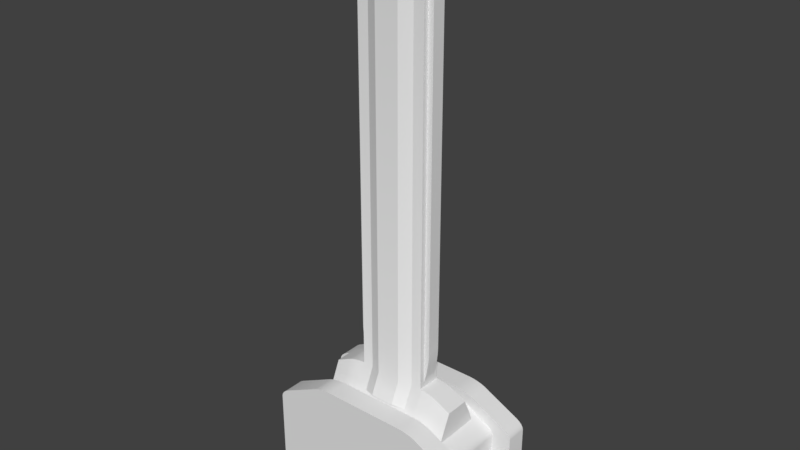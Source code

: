 # Source: CavernCrane.blend  (saved by Blender 2.77.0; exported with 4.5.12 LTS)
import bpy
from mathutils import Matrix  # noqa: F401  (used for matrix-valued properties, if any)

bpy.ops.wm.read_factory_settings(use_empty=True)
scene = bpy.context.scene
scene.name = 'Scene'

# ---- collections
col_collection_1 = bpy.data.collections.new('Collection 1'); scene.collection.children.link(col_collection_1)

# ---- materials (node trees are filled in below, after node groups)
mat_material = bpy.data.materials.new('Material')
mat_material.alpha_threshold = 0.0
mat_material.use_transparent_shadow = False
mat_material.roughness = 0.5
mat_material.line_color = (0.0, 0.0, 0.0, 1.0)

# ---- material node trees

# ---- world
world_world = bpy.data.worlds.new('World'); scene.world = world_world
world_world.color = (0.05088, 0.05088, 0.05088)
world_world.use_sun_shadow = False
world_world.sun_shadow_jitter_overblur = 0.0
world_world.cycles.sampling_method = 'MANUAL'

# ---- meshes
me_cube = bpy.data.meshes.new('Cube')
me_cube.from_pydata([(1.0, 0.6, -0.6), (1.0, -0.6, -0.6), (-1.0, -0.6, -0.6), (-1.0, 0.6, -0.6), (1.0, 1.0, -1.0), (1.0, -1.0, -1.0), (-1.0, -1.0, -1.0), (-1.0, 1.0, -1.0), (0.8137, -0.6, 0.3235), (0.6384, -0.45, 0.6002), (0.9076, -0.6, 0.4617), (0.8089, -0.6, 0.3671), (0.7941, -0.6, 0.4149), (0.7715, -0.6, 0.4595), (0.6384, 0.45, 0.6002), (0.8137, 0.6, 0.3235), (0.9076, 0.6, 0.4617), (0.7715, 0.6, 0.4595), (0.7941, 0.6, 0.4149), (0.8089, 0.6, 0.3671), (0.9293, -0.6, 0.5707), (1.0, -0.6, 0.4), (0.9077, -0.6, 0.4618), (0.9563, -0.6, 0.536), (0.9793, -0.6, 0.4914), (0.9946, -0.6, 0.4437), (1.0, -1.0, 0.4), (0.9293, -1.0, 0.5707), (0.9946, -1.0, 0.4437), (0.9793, -1.0, 0.4914), (0.9563, -1.0, 0.536), (1.0, 0.6, 0.4), (0.9293, 0.6, 0.5707), (0.9077, 0.6, 0.4618), (0.9946, 0.6, 0.4437), (0.9793, 0.6, 0.4914), (0.9563, 0.6, 0.536), (0.9293, 1.0, 0.5707), (1.0, 1.0, 0.4), (0.9563, 1.0, 0.536), (0.9793, 1.0, 0.4914), (0.9946, 1.0, 0.4437), (0.5707, 0.6, 0.9293), (0.4, 0.6, 1.0), (0.4617, 0.6, 0.9076), (0.536, 0.6, 0.9563), (0.4914, 0.6, 0.9793), (0.4437, 0.6, 0.9946), (0.4, 1.0, 1.0), (0.5707, 1.0, 0.9293), (0.4437, 1.0, 0.9946), (0.4914, 1.0, 0.9793), (0.536, 1.0, 0.9563), (0.3235, 0.45, 0.8152), (0.4942, 0.45, 0.7445), (0.4617, 0.6, 0.9076), (0.3671, 0.45, 0.8098), (0.4149, 0.45, 0.7945), (0.4595, 0.45, 0.7716), (0.4942, -0.45, 0.7445), (0.2235, -0.409, 0.9064), (0.4617, -0.6, 0.9076), (0.4595, -0.45, 0.7716), (0.4149, -0.45, 0.7945), (0.3671, -0.45, 0.8098), (0.5707, -1.0, 0.9293), (0.4, -1.0, 1.0), (0.536, -1.0, 0.9563), (0.4914, -1.0, 0.9793), (0.4437, -1.0, 0.9946), (0.4, -0.6, 1.0), (0.5707, -0.6, 0.9293), (0.4618, -0.6, 0.9077), (0.4437, -0.6, 0.9946), (0.4914, -0.6, 0.9793), (0.536, -0.6, 0.9563), (-0.5707, -0.6, 0.9293), (-0.4, -0.6, 1.0), (-0.4617, -0.6, 0.9076), (-0.536, -0.6, 0.9563), (-0.4914, -0.6, 0.9793), (-0.4437, -0.6, 0.9946), (-0.4, -1.0, 1.0), (-0.5707, -1.0, 0.9293), (-0.4437, -1.0, 0.9946), (-0.4914, -1.0, 0.9793), (-0.536, -1.0, 0.9563), (-0.5707, 1.0, 0.9293), (-0.4, 1.0, 1.0), (-0.536, 1.0, 0.9563), (-0.4914, 1.0, 0.9793), (-0.4437, 1.0, 0.9946), (-0.4, 0.6, 1.0), (-0.5707, 0.6, 0.9293), (-0.4617, 0.6, 0.9076), (-0.4437, 0.6, 0.9946), (-0.4914, 0.6, 0.9793), (-0.536, 0.6, 0.9563), (-0.2235, -0.409, 0.9064), (-0.4942, -0.45, 0.7445), (-0.4617, -0.6, 0.9076), (-0.3671, -0.45, 0.8098), (-0.4149, -0.45, 0.7945), (-0.4595, -0.45, 0.7716), (-0.4942, 0.45, 0.7445), (-0.3235, 0.45, 0.8152), (-0.4617, 0.6, 0.9076), (-0.4595, 0.45, 0.7716), (-0.4149, 0.45, 0.7945), (-0.3671, 0.45, 0.8098), (-0.8137, 0.6, 0.3235), (-0.6384, 0.45, 0.6002), (-0.9076, 0.6, 0.4617), (-0.8089, 0.6, 0.3671), (-0.7941, 0.6, 0.4149), (-0.7715, 0.6, 0.4595), (-0.6384, -0.45, 0.6002), (-0.8137, -0.6, 0.3235), (-0.9076, -0.6, 0.4617), (-0.7715, -0.6, 0.4595), (-0.7941, -0.6, 0.4149), (-0.8089, -0.6, 0.3671), (-0.9293, 0.6, 0.5707), (-1.0, 0.6, 0.4), (-0.9076, 0.6, 0.4617), (-0.9563, 0.6, 0.536), (-0.9793, 0.6, 0.4914), (-0.9946, 0.6, 0.4437), (-1.0, 1.0, 0.4), (-0.9293, 1.0, 0.5707), (-0.9946, 1.0, 0.4437), (-0.9793, 1.0, 0.4914), (-0.9563, 1.0, 0.536), (-1.0, -0.6, 0.4), (-0.9293, -0.6, 0.5707), (-0.9077, -0.6, 0.4618), (-0.9946, -0.6, 0.4437), (-0.9793, -0.6, 0.4914), (-0.9563, -0.6, 0.536), (-0.9293, -1.0, 0.5707), (-1.0, -1.0, 0.4), (-0.9563, -1.0, 0.536), (-0.9793, -1.0, 0.4914), (-0.9946, -1.0, 0.4437), (-0.8015, -0.6, -0.5), (-0.9, -0.6, -0.6), (-0.8085, -0.6, -0.5383), (-0.8297, -0.6, -0.5707), (-0.8618, -0.6, -0.5924), (-0.9, 0.6, -0.6), (-0.8015, 0.6, -0.5), (-0.8618, 0.6, -0.5924), (-0.8297, 0.6, -0.5707), (-0.8085, 0.6, -0.5383), (0.8015, 0.6, -0.5), (0.9, 0.6, -0.6), (0.8085, 0.6, -0.5383), (0.8297, 0.6, -0.5707), (0.8618, 0.6, -0.5924), (0.9, -0.6, -0.6), (0.8015, -0.6, -0.5), (0.8618, -0.6, -0.5924), (0.8297, -0.6, -0.5707), (0.8085, -0.6, -0.5383), (0.7445, 0.6, 0.4942), (0.7445, -0.6, 0.4942), (0.3235, 0.6, 0.8152), (0.3671, 0.6, 0.8098), (0.4149, 0.6, 0.7945), (0.4595, 0.6, 0.7716), (0.4942, 0.6, 0.7445), (0.4942, -0.6, 0.7445), (0.4595, -0.6, 0.7716), (0.4149, -0.6, 0.7945), (0.3671, -0.6, 0.8098), (0.3235, -0.6, 0.8152), (-0.3235, -0.6, 0.8152), (-0.3671, -0.6, 0.8098), (-0.4149, -0.6, 0.7945), (-0.4595, -0.6, 0.7716), (-0.4942, -0.6, 0.7445), (-0.4942, 0.6, 0.7445), (-0.4595, 0.6, 0.7716), (-0.4149, 0.6, 0.7945), (-0.3671, 0.6, 0.8098), (-0.3235, 0.6, 0.8152), (-0.7445, -0.6, 0.4942), (-0.7445, 0.6, 0.4942), (0.3235, 0.225, 1.315), (0.2235, -0.225, 1.315), (0.3671, -0.225, 1.31), (0.3671, 0.225, 1.31), (0.4149, -0.225, 1.295), (0.4149, 0.225, 1.295), (0.4595, -0.225, 1.272), (0.4595, 0.225, 1.272), (0.4942, -0.225, 1.245), (0.4942, 0.225, 1.245), (-0.2235, -0.225, 1.315), (-0.3235, 0.225, 1.315), (-0.3671, 0.225, 1.31), (-0.3671, -0.225, 1.31), (-0.4149, 0.225, 1.295), (-0.4149, -0.225, 1.295), (-0.4595, 0.225, 1.272), (-0.4595, -0.225, 1.272), (-0.4942, 0.225, 1.245), (-0.4942, -0.225, 1.245), (0.6384, 0.225, 1.1), (0.6384, -0.225, 1.1), (-0.6384, -0.225, 1.1), (-0.6384, 0.225, 1.1), (0.2735, 0.225, 8.865), (0.2235, -0.225, 8.815), (-0.2235, -0.225, 8.815), (-0.2735, 0.225, 8.865), (0.2235, 0.125, 9.315), (-0.2235, 0.125, 9.315), (0.2235, 0.025, 9.315), (0.3235, -0.225, 9.065), (0.2235, -0.05225, 9.303), (0.2235, -0.1219, 9.267), (0.2235, -0.1773, 9.212), (0.2235, -0.2128, 9.142), (-0.2235, -0.225, 9.065), (-0.2235, 0.025, 9.315), (-0.2235, -0.2128, 9.142), (-0.2235, -0.1773, 9.212), (-0.2235, -0.1219, 9.267), (-0.2235, -0.05225, 9.303), (-0.3235, -0.45, 0.8152), (0.3235, -0.45, 0.8152), (-0.3235, -0.225, 1.315), (0.3235, -0.225, 1.315), (-0.3235, -0.225, 8.815), (0.3235, -0.225, 8.815), (0.2735, 0.225, 9.265), (-0.2735, 0.225, 9.265), (-0.3235, -0.2128, 9.142), (-0.3235, -0.225, 9.065), (0.2235, -0.225, 9.065), (0.3235, -0.2128, 9.142), (-0.3235, -0.1773, 9.212), (0.3235, -0.1773, 9.212), (-0.3235, -0.1219, 9.267), (0.3235, -0.1219, 9.267), (-0.3235, -0.05225, 9.303), (0.3235, -0.05225, 9.303), (-0.3235, 0.025, 9.315), (0.3235, 0.025, 9.315), (-0.2235, -0.225, 1.315), (0.2235, -0.225, 1.315), (-0.2235, -0.225, 8.815), (0.2235, -0.225, 8.815), (-0.2235, -0.225, 9.065), (0.2235, -0.225, 9.065), (0.2235, -0.2128, 9.142), (-0.2235, -0.2128, 9.142), (0.2235, -0.1773, 9.212), (-0.2235, -0.1773, 9.212), (0.2235, -0.1219, 9.267), (-0.2235, -0.1219, 9.267), (0.2235, -0.05225, 9.303), (-0.2235, -0.05225, 9.303), (0.2235, 0.025, 9.315), (-0.2235, 0.025, 9.315), (-0.2235, -0.409, 0.9064), (0.2235, -0.409, 0.9064), (0.2235, 0.125, 9.315), (-0.2235, 0.125, 9.315), (-0.1117, -0.3228, 1.336), (0.1117, -0.3228, 1.336), (-0.1117, -0.325, 8.815), (0.1117, -0.325, 8.815), (-0.1117, -0.3247, 9.073), (0.1117, -0.3247, 9.073), (0.1117, -0.3079, 9.173), (-0.1117, -0.3079, 9.173), (0.1117, -0.2582, 9.271), (-0.1117, -0.2582, 9.271), (0.1117, -0.1807, 9.348), (-0.1117, -0.1807, 9.348), (0.1117, -0.08315, 9.398), (-0.1117, -0.08315, 9.398), (0.1117, 0.01716, 9.415), (-0.1117, 0.01716, 9.415), (-0.1117, -0.5002, 0.9475), (0.1117, -0.5002, 0.9475), (0.1117, 0.125, 9.415), (-0.1117, 0.125, 9.415), (0.2235, 0.225, 1.415), (-0.2235, 0.225, 1.415), (-0.2235, 0.225, 8.715), (0.2235, 0.225, 8.715), (-0.3235, 0.125, 1.415), (-0.3235, -0.125, 1.415), (-0.3235, -0.125, 8.715), (-0.3235, 0.125, 8.715), (0.3235, -0.125, 1.415), (0.3235, 0.125, 1.415), (0.3235, 0.125, 8.715), (0.3235, -0.125, 8.715), (0.3235, 0.225, 1.315), (0.3235, -0.225, 1.315), (0.3235, 0.225, 8.815), (0.3235, -0.225, 8.815), (-0.3235, -0.225, 1.315), (-0.3235, 0.225, 1.315), (-0.3235, -0.225, 8.815), (-0.3235, 0.225, 8.815), (-0.3735, -0.125, 8.35), (-0.3735, 0.125, 8.35), (-0.3235, 0.225, 1.315), (0.3235, 0.225, 1.315), (-0.3235, 0.225, 8.815), (0.3235, 0.225, 8.815), (-0.2235, 0.2589, 8.591), (-0.2235, 0.325, 8.1), (-0.2235, 0.2794, 8.505), (-0.2235, 0.2978, 8.402), (-0.2235, 0.3124, 8.293), (-0.2235, 0.3218, 8.189), (0.2235, 0.325, 8.1), (0.2235, 0.2589, 8.591), (0.2235, 0.3218, 8.189), (0.2235, 0.3124, 8.293), (0.2235, 0.2978, 8.402), (0.2235, 0.2794, 8.505), (0.3395, 0.125, 8.598), (0.3735, 0.125, 8.1), (0.35, 0.125, 8.509), (0.3595, 0.125, 8.405), (0.367, 0.125, 8.294), (0.3718, 0.125, 8.19), (0.3735, -0.125, 8.1), (0.3395, -0.125, 8.598), (0.3718, -0.125, 8.19), (0.367, -0.125, 8.294), (0.3595, -0.125, 8.405), (0.35, -0.125, 8.509), (0.3735, 0.125, 2.03), (0.3395, 0.125, 1.533), (0.3718, 0.125, 1.941), (0.367, 0.125, 1.836), (0.3595, 0.125, 1.726), (0.35, 0.125, 1.621), (0.3395, -0.125, 1.533), (0.3735, -0.125, 2.03), (0.35, -0.125, 1.621), (0.3595, -0.125, 1.726), (0.367, -0.125, 1.836), (0.3718, -0.125, 1.941), (-0.2235, 0.325, 2.03), (-0.2235, 0.2589, 1.539), (-0.2235, 0.3218, 1.941), (-0.2235, 0.3124, 1.837), (-0.2235, 0.2978, 1.729), (-0.2235, 0.2794, 1.626), (0.2235, 0.2589, 1.539), (0.2235, 0.325, 2.03), (0.2235, 0.2794, 1.626), (0.2235, 0.2978, 1.729), (0.2235, 0.3124, 1.837), (0.2235, 0.3218, 1.941), (-0.3735, -0.125, 2.03), (-0.3395, -0.125, 1.533), (-0.3718, -0.125, 1.941), (-0.367, -0.125, 1.836), (-0.3595, -0.125, 1.726), (-0.35, -0.125, 1.621), (-0.3395, 0.125, 1.533), (-0.3735, 0.125, 2.03), (-0.35, 0.125, 1.621), (-0.3595, 0.125, 1.726), (-0.367, 0.125, 1.836), (-0.3718, 0.125, 1.941), (0.3235, 0.225, 8.815), (-0.3235, 0.225, 8.815), (0.3235, 0.225, 9.315), (-0.3235, 0.225, 9.315), (0.2735, 0.725, 8.865), (-0.2735, 0.725, 8.865), (0.2735, 0.725, 9.265), (-0.2735, 0.725, 9.265), (0.2735, 0.725, 8.865), (-0.2735, 0.725, 8.865), (0.2735, 0.725, 9.265), (-0.2735, 0.725, 9.265), (0.1235, 0.725, 8.915), (0.2235, 0.725, 9.015), (0.2734, 0.725, 8.865), (0.1617, 0.725, 8.923), (0.1942, 0.725, 8.945), (0.2159, 0.725, 8.977), (0.2235, 0.225, 9.015), (0.1235, 0.225, 8.915), (0.2159, 0.225, 8.977), (0.1942, 0.225, 8.945), (0.1617, 0.225, 8.923), (-0.2235, 0.725, 9.015), (-0.1235, 0.725, 8.915), (-0.2734, 0.725, 8.865), (-0.2159, 0.725, 8.977), (-0.1942, 0.725, 8.945), (-0.1617, 0.725, 8.923), (-0.1235, 0.225, 8.915), (-0.2235, 0.225, 9.015), (-0.1617, 0.225, 8.923), (-0.1942, 0.225, 8.945), (-0.2159, 0.225, 8.977), (0.2235, 0.725, 9.115), (0.1235, 0.725, 9.215), (0.2734, 0.725, 9.265), (0.2159, 0.725, 9.153), (0.1942, 0.725, 9.186), (0.1617, 0.725, 9.208), (0.1235, 0.225, 9.215), (0.2235, 0.225, 9.115), (0.1617, 0.225, 9.208), (0.1942, 0.225, 9.186), (0.2159, 0.225, 9.153), (-0.1235, 0.725, 9.215), (-0.2235, 0.725, 9.115), (-0.2734, 0.725, 9.265), (-0.1617, 0.725, 9.208), (-0.1942, 0.725, 9.186), (-0.2159, 0.725, 9.153), (-0.2235, 0.225, 9.115), (-0.1235, 0.225, 9.215), (-0.2159, 0.225, 9.153), (-0.1942, 0.225, 9.186), (-0.1617, 0.225, 9.208), (1.0, 1.0, -1.0), (1.0, 1.0, -1.0), (1.0, -1.0, -1.0), (1.0, -1.0, -1.0), (-1.0, 1.0, -1.0), (-1.0, 1.0, -1.0), (-1.0, -1.0, -1.0), (-1.0, -1.0, -1.0), (1.0, 0.6, -0.6), (1.0, 0.6, -0.6), (1.0, -0.6, -0.6), (1.0, -0.6, -0.6), (-1.0, -0.6, -0.6), (-1.0, -0.6, -0.6), (-1.0, 0.6, -0.6), (-1.0, 0.6, -0.6), (0.8137, -0.6, 0.3235), (0.8089, -0.6, 0.3671), (0.7941, -0.6, 0.4149), (0.7715, -0.6, 0.4595), (0.7445, -0.6, 0.4942), (0.7445, 0.6, 0.4942), (0.7715, 0.6, 0.4595), (0.7941, 0.6, 0.4149), (0.8089, 0.6, 0.3671), (0.8137, 0.6, 0.3235), (0.9293, -0.6, 0.5707), (0.9563, -0.6, 0.536), (0.9793, -0.6, 0.4914), (0.9946, -0.6, 0.4437), (1.0, -0.6, 0.4), (0.9946, -1.0, 0.4437), (1.0, -1.0, 0.4), (0.9793, -1.0, 0.4914), (0.9563, -1.0, 0.536), (0.9293, -1.0, 0.5707), (1.0, 0.6, 0.4), (0.9946, 0.6, 0.4437), (0.9793, 0.6, 0.4914), (0.9563, 0.6, 0.536), (0.9293, 0.6, 0.5707), (1.0, 1.0, 0.4), (0.9946, 1.0, 0.4437), (0.9793, 1.0, 0.4914), (0.9563, 1.0, 0.536), (0.9293, 1.0, 0.5707), (0.5707, 0.6, 0.9293), (0.536, 0.6, 0.9563), (0.4914, 0.6, 0.9793), (0.4437, 0.6, 0.9946), (0.4, 0.6, 1.0), (0.4437, 1.0, 0.9946), (0.4, 1.0, 1.0), (0.4914, 1.0, 0.9793), (0.536, 1.0, 0.9563), (0.5707, 1.0, 0.9293), (0.3235, 0.6, 0.8152), (0.3671, 0.6, 0.8098), (0.4149, 0.6, 0.7945), (0.4595, 0.6, 0.7716), (0.4942, 0.6, 0.7445), (0.4942, -0.6, 0.7445), (0.4595, -0.6, 0.7716), (0.4149, -0.6, 0.7945), (0.3671, -0.6, 0.8098), (0.3235, -0.6, 0.8152), (0.6384, -0.45, 0.6002), (0.6384, -0.45, 0.6002), (0.6384, -0.225, 1.1), (0.6384, -0.225, 1.1), (0.6384, 0.225, 1.1), (0.6384, 0.225, 1.1), (0.6384, 0.45, 0.6002), (0.6384, 0.45, 0.6002), (0.4, -0.6, 1.0), (0.4437, -0.6, 0.9946), (0.4914, -0.6, 0.9793), (0.536, -0.6, 0.9563), (0.5707, -0.6, 0.9293), (0.4, -1.0, 1.0), (0.4437, -1.0, 0.9946), (0.4914, -1.0, 0.9793), (0.536, -1.0, 0.9563), (0.5707, -1.0, 0.9293), (-0.5707, -0.6, 0.9293), (-0.536, -0.6, 0.9563), (-0.4914, -0.6, 0.9793), (-0.4437, -0.6, 0.9946), (-0.4, -0.6, 1.0), (-0.4437, -1.0, 0.9946), (-0.4, -1.0, 1.0), (-0.4914, -1.0, 0.9793), (-0.536, -1.0, 0.9563), (-0.5707, -1.0, 0.9293), (-0.4, 0.6, 1.0), (-0.4437, 0.6, 0.9946), (-0.4914, 0.6, 0.9793), (-0.536, 0.6, 0.9563), (-0.5707, 0.6, 0.9293), (-0.4, 1.0, 1.0), (-0.4437, 1.0, 0.9946), (-0.4914, 1.0, 0.9793), (-0.536, 1.0, 0.9563), (-0.5707, 1.0, 0.9293), (-0.3235, -0.6, 0.8152), (-0.3671, -0.6, 0.8098), (-0.4149, -0.6, 0.7945), (-0.4595, -0.6, 0.7716), (-0.4942, -0.6, 0.7445), (-0.4942, 0.6, 0.7445), (-0.4595, 0.6, 0.7716), (-0.4149, 0.6, 0.7945), (-0.3671, 0.6, 0.8098), (-0.3235, 0.6, 0.8152), (-0.8137, 0.6, 0.3235), (-0.8089, 0.6, 0.3671), (-0.7941, 0.6, 0.4149), (-0.7715, 0.6, 0.4595), (-0.7445, 0.6, 0.4942), (-0.7445, -0.6, 0.4942), (-0.7715, -0.6, 0.4595), (-0.7941, -0.6, 0.4149), (-0.8089, -0.6, 0.3671), (-0.8137, -0.6, 0.3235), (-0.9293, 0.6, 0.5707), (-0.9563, 0.6, 0.536), (-0.9793, 0.6, 0.4914), (-0.9946, 0.6, 0.4437), (-1.0, 0.6, 0.4), (-0.9946, 1.0, 0.4437), (-1.0, 1.0, 0.4), (-0.9793, 1.0, 0.4914), (-0.9563, 1.0, 0.536), (-0.9293, 1.0, 0.5707), (-1.0, -0.6, 0.4), (-0.9946, -0.6, 0.4437), (-0.9793, -0.6, 0.4914), (-0.9563, -0.6, 0.536), (-0.9293, -0.6, 0.5707), (-1.0, -1.0, 0.4), (-0.9946, -1.0, 0.4437), (-0.9793, -1.0, 0.4914), (-0.9563, -1.0, 0.536), (-0.9293, -1.0, 0.5707), (-0.8085, -0.6, -0.5383), (-0.8015, -0.6, -0.5), (-0.8015, 0.6, -0.5), (-0.8085, 0.6, -0.5383), (-0.8297, -0.6, -0.5707), (-0.8297, 0.6, -0.5707), (-0.8618, -0.6, -0.5924), (-0.8618, 0.6, -0.5924), (-0.9, -0.6, -0.6), (-0.9, 0.6, -0.6), (0.8085, 0.6, -0.5383), (0.8015, 0.6, -0.5), (0.8015, -0.6, -0.5), (0.8085, -0.6, -0.5383), (0.8297, 0.6, -0.5707), (0.8297, -0.6, -0.5707), (0.8618, 0.6, -0.5924), (0.8618, -0.6, -0.5924), (0.9, 0.6, -0.6), (0.9, -0.6, -0.6), (0.3235, 0.45, 0.8152), (0.3671, 0.45, 0.8098), (0.4149, 0.45, 0.7945), (0.4595, 0.45, 0.7716), (0.4942, 0.45, 0.7445), (0.4942, -0.45, 0.7445), (0.4595, -0.45, 0.7716), (0.4149, -0.45, 0.7945), (0.3671, -0.45, 0.8098), (0.3235, -0.45, 0.8152), (-0.3235, -0.45, 0.8152), (-0.3671, -0.45, 0.8098), (-0.4149, -0.45, 0.7945), (-0.4595, -0.45, 0.7716), (-0.4942, -0.45, 0.7445), (-0.4942, 0.45, 0.7445), (-0.4595, 0.45, 0.7716), (-0.4149, 0.45, 0.7945), (-0.3671, 0.45, 0.8098), (-0.3235, 0.45, 0.8152), (-0.6384, -0.45, 0.6002), (-0.6384, -0.45, 0.6002), (-0.6384, 0.45, 0.6002), (-0.6384, 0.45, 0.6002), (0.3235, 0.225, 1.315), (0.3235, 0.225, 1.315), (0.3235, 0.225, 1.315), (0.3235, 0.225, 1.315), (0.3235, 0.225, 1.315), (0.3235, -0.225, 1.315), (0.3235, -0.225, 1.315), (0.3235, -0.225, 1.315), (-0.3235, -0.225, 1.315), (-0.3235, -0.225, 1.315), (-0.3235, -0.225, 1.315), (-0.3235, 0.225, 1.315), (-0.3235, 0.225, 1.315), (-0.3235, 0.225, 1.315), (-0.3235, 0.225, 1.315), (-0.3235, 0.225, 1.315), (0.3671, 0.225, 1.31), (0.4149, 0.225, 1.295), (0.4595, 0.225, 1.272), (0.4942, 0.225, 1.245), (0.4942, -0.225, 1.245), (0.4595, -0.225, 1.272), (0.4149, -0.225, 1.295), (0.3671, -0.225, 1.31), (-0.3671, -0.225, 1.31), (-0.4149, -0.225, 1.295), (-0.4595, -0.225, 1.272), (-0.4942, -0.225, 1.245), (-0.4942, 0.225, 1.245), (-0.4595, 0.225, 1.272), (-0.4149, 0.225, 1.295), (-0.3671, 0.225, 1.31), (0.2235, 0.125, 9.315), (0.2235, 0.125, 9.315), (0.2235, 0.125, 9.315), (0.2235, 0.125, 9.315), (0.2235, 0.125, 9.315), (-0.6384, -0.225, 1.1), (-0.6384, -0.225, 1.1), (-0.6384, 0.225, 1.1), (-0.6384, 0.225, 1.1), (0.3235, 0.225, 8.815), (0.3235, 0.225, 8.815), (0.3235, 0.225, 8.815), (0.3235, 0.225, 8.815), (0.3235, 0.225, 8.815), (0.3235, -0.225, 8.815), (0.3235, -0.225, 8.815), (0.3235, -0.225, 8.815), (-0.3235, -0.225, 8.815), (-0.3235, -0.225, 8.815), (-0.3235, -0.225, 8.815), (-0.3235, 0.225, 8.815), (-0.3235, 0.225, 8.815), (-0.3235, 0.225, 8.815), (-0.3235, 0.225, 8.815), (-0.3235, 0.225, 8.815), (-0.2235, -0.225, 1.315), (-0.2235, -0.225, 1.315), (-0.2235, -0.225, 1.315), (-0.2235, -0.225, 1.315), (0.3235, 0.225, 9.315), (0.3235, 0.225, 9.315), (-0.3235, 0.225, 9.315), (-0.3235, 0.225, 9.315), (-0.3235, -0.2128, 9.142), (-0.3235, -0.225, 9.065), (-0.2235, -0.1773, 9.212), (-0.2235, -0.1773, 9.212), (-0.2235, -0.1773, 9.212), (-0.2235, -0.1773, 9.212), (0.3235, -0.225, 9.065), (0.3235, -0.2128, 9.142), (-0.2235, -0.2128, 9.142), (-0.2235, -0.2128, 9.142), (-0.2235, -0.2128, 9.142), (-0.2235, -0.2128, 9.142), (-0.3235, -0.1773, 9.212), (0.3235, -0.1773, 9.212), (0.2235, -0.05225, 9.303), (0.2235, -0.05225, 9.303), (0.2235, -0.05225, 9.303), (0.2235, -0.05225, 9.303), (-0.3235, -0.1219, 9.267), (0.3235, -0.1219, 9.267), (0.2235, 0.025, 9.315), (0.2235, 0.025, 9.315), (0.2235, 0.025, 9.315), (0.2235, 0.025, 9.315), (-0.3235, -0.05225, 9.303), (0.3235, -0.05225, 9.303), (-0.2235, -0.409, 0.9064), (-0.2235, -0.409, 0.9064), (-0.2235, -0.409, 0.9064), (-0.2235, -0.409, 0.9064), (-0.2235, -0.409, 0.9064), (-0.3235, 0.025, 9.315), (0.3235, 0.025, 9.315), (0.2235, -0.409, 0.9064), (0.2235, -0.409, 0.9064), (0.2235, -0.409, 0.9064), (0.2235, -0.409, 0.9064), (0.2235, -0.409, 0.9064), (0.2235, -0.225, 1.315), (0.2235, -0.225, 1.315), (-0.2235, -0.225, 8.815), (-0.2235, -0.225, 8.815), (0.2235, -0.225, 8.815), (0.2235, -0.225, 8.815), (-0.2235, 0.125, 9.315), (-0.2235, 0.125, 9.315), (-0.2235, -0.225, 9.065), (-0.2235, -0.225, 9.065), (0.2235, -0.225, 9.065), (0.2235, -0.225, 9.065), (0.2235, -0.2128, 9.142), (0.2235, -0.2128, 9.142), (0.2235, -0.1773, 9.212), (0.2235, -0.1773, 9.212), (-0.2235, -0.1219, 9.267), (-0.2235, -0.1219, 9.267), (0.2235, -0.1219, 9.267), (0.2235, -0.1219, 9.267), (-0.2235, -0.05225, 9.303), (-0.2235, -0.05225, 9.303), (-0.2235, 0.025, 9.315), (-0.2235, 0.025, 9.315), (-0.2235, 0.125, 9.315), (-0.2235, 0.125, 9.315), (-0.2235, 0.125, 9.315), (-0.1117, 0.125, 9.415), (-0.1117, 0.125, 9.415), (0.2235, -0.225, 1.315), (0.2235, -0.225, 1.315), (-0.2235, -0.225, 8.815), (-0.2235, -0.225, 8.815), (0.2235, -0.225, 8.815), (0.2235, -0.225, 8.815), (-0.2235, -0.225, 9.065), (-0.2235, -0.225, 9.065), (0.2235, -0.225, 9.065), (0.2235, -0.225, 9.065), (0.2235, -0.2128, 9.142), (0.2235, -0.2128, 9.142), (0.2235, -0.1773, 9.212), (0.2235, -0.1773, 9.212), (-0.2235, -0.1219, 9.267), (-0.2235, -0.1219, 9.267), (0.2235, -0.1219, 9.267), (0.2235, -0.1219, 9.267), (-0.2235, -0.05225, 9.303), (-0.2235, -0.05225, 9.303), (-0.2235, 0.025, 9.315), (-0.2235, 0.025, 9.315), (-0.1117, -0.5002, 0.9475), (-0.1117, -0.5002, 0.9475), (0.1117, -0.5002, 0.9475), (0.1117, -0.5002, 0.9475), (-0.1117, -0.3228, 1.336), (0.1117, -0.3228, 1.336), (-0.1117, -0.325, 8.815), (0.1117, -0.325, 8.815), (0.1117, 0.125, 9.415), (0.1117, 0.125, 9.415), (-0.1117, -0.3079, 9.173), (-0.1117, -0.3247, 9.073), (0.1117, -0.3247, 9.073), (0.1117, -0.3079, 9.173), (-0.1117, -0.2582, 9.271), (0.1117, -0.2582, 9.271), (-0.1117, -0.1807, 9.348), (0.1117, -0.1807, 9.348), (-0.1117, -0.08315, 9.398), (0.1117, -0.08315, 9.398), (-0.1117, 0.01716, 9.415), (0.1117, 0.01716, 9.415), (-0.3235, 0.225, 1.315), (-0.3235, 0.225, 1.315), (0.3235, 0.225, 1.315), (0.3235, 0.225, 1.315), (-0.3235, 0.225, 8.815), (-0.3235, 0.225, 8.815), (0.3235, 0.225, 8.815), (0.3235, 0.225, 8.815), (-0.3235, -0.225, 1.315), (-0.3235, -0.225, 1.315), (-0.3235, 0.225, 1.315), (-0.3235, 0.225, 1.315), (-0.3235, -0.225, 8.815), (-0.3235, -0.225, 8.815), (-0.3235, 0.225, 8.815), (-0.3235, 0.225, 8.815), (0.3235, 0.225, 1.315), (0.3235, 0.225, 1.315), (0.3235, -0.225, 1.315), (0.3235, -0.225, 1.315), (0.3235, 0.225, 8.815), (0.3235, 0.225, 8.815), (0.3235, -0.225, 8.815), (0.3235, -0.225, 8.815), (0.3235, 0.125, 8.715), (0.3235, 0.125, 1.415), (0.3235, -0.125, 1.415), (0.3235, -0.125, 8.715), (-0.3235, -0.125, 8.715), (-0.3235, -0.125, 1.415), (-0.3235, 0.125, 1.415), (-0.3235, 0.125, 8.715), (-0.3735, 0.125, 8.35), (-0.3735, -0.125, 8.35), (-0.2235, 0.225, 8.715), (-0.2235, 0.225, 1.415), (0.2235, 0.225, 1.415), (0.2235, 0.225, 8.715), (0.2235, 0.3218, 8.189), (0.2235, 0.325, 8.1), (-0.2235, 0.325, 8.1), (-0.2235, 0.3218, 8.189), (0.2235, 0.3124, 8.293), (-0.2235, 0.3124, 8.293), (0.2235, 0.2978, 8.402), (-0.2235, 0.2978, 8.402), (0.2235, 0.2794, 8.505), (-0.2235, 0.2794, 8.505), (0.2235, 0.2589, 8.591), (-0.2235, 0.2589, 8.591), (0.3718, -0.125, 8.19), (0.3735, -0.125, 8.1), (0.3735, 0.125, 8.1), (0.3718, 0.125, 8.19), (0.367, -0.125, 8.294), (0.367, 0.125, 8.294), (0.3595, -0.125, 8.405), (0.3595, 0.125, 8.405), (0.35, -0.125, 8.509), (0.35, 0.125, 8.509), (0.3395, -0.125, 8.598), (0.3395, 0.125, 8.598), (0.3718, 0.125, 1.941), (0.3735, 0.125, 2.03), (0.3735, -0.125, 2.03), (0.3718, -0.125, 1.941), (0.367, 0.125, 1.836), (0.367, -0.125, 1.836), (0.3595, 0.125, 1.726), (0.3595, -0.125, 1.726), (0.35, 0.125, 1.621), (0.35, -0.125, 1.621), (0.3395, 0.125, 1.533), (0.3395, -0.125, 1.533), (-0.2235, 0.3218, 1.941), (-0.2235, 0.325, 2.03), (0.2235, 0.325, 2.03), (0.2235, 0.3218, 1.941), (-0.2235, 0.3124, 1.837), (0.2235, 0.3124, 1.837), (-0.2235, 0.2978, 1.729), (0.2235, 0.2978, 1.729), (-0.2235, 0.2794, 1.626), (0.2235, 0.2794, 1.626), (-0.2235, 0.2589, 1.539), (0.2235, 0.2589, 1.539), (-0.3718, -0.125, 1.941), (-0.3735, -0.125, 2.03), (-0.3735, 0.125, 2.03), (-0.3718, 0.125, 1.941), (-0.367, -0.125, 1.836), (-0.367, 0.125, 1.836), (-0.3595, -0.125, 1.726), (-0.3595, 0.125, 1.726), (-0.35, -0.125, 1.621), (-0.35, 0.125, 1.621), (-0.3395, -0.125, 1.533), (-0.3395, 0.125, 1.533), (0.2735, 0.225, 8.865), (0.2735, 0.225, 8.865), (-0.2735, 0.225, 8.865), (-0.2735, 0.225, 8.865), (0.2735, 0.225, 9.265), (0.2735, 0.225, 9.265), (-0.2735, 0.225, 9.265), (-0.2735, 0.225, 9.265), (0.2735, 0.725, 8.865), (0.2735, 0.725, 8.865), (0.2735, 0.725, 8.865), (-0.2735, 0.725, 8.865), (-0.2735, 0.725, 8.865), (-0.2735, 0.725, 8.865), (0.2735, 0.725, 9.265), (0.2735, 0.725, 9.265), (0.2735, 0.725, 9.265), (-0.2735, 0.725, 9.265), (-0.2735, 0.725, 9.265), (-0.2735, 0.725, 9.265), (0.2735, 0.725, 8.865), (0.2735, 0.725, 8.865), (-0.2735, 0.725, 8.865), (-0.2735, 0.725, 8.865), (0.2735, 0.725, 9.265), (0.2735, 0.725, 9.265), (-0.2735, 0.725, 9.265), (-0.2735, 0.725, 9.265), (0.1235, 0.725, 8.915), (0.1617, 0.725, 8.923), (0.1942, 0.725, 8.945), (0.2159, 0.725, 8.977), (0.2235, 0.725, 9.015), (0.2159, 0.225, 8.977), (0.2235, 0.225, 9.015), (0.1942, 0.225, 8.945), (0.1617, 0.225, 8.923), (0.1235, 0.225, 8.915), (-0.2235, 0.725, 9.015), (-0.2159, 0.725, 8.977), (-0.1942, 0.725, 8.945), (-0.1617, 0.725, 8.923), (-0.1235, 0.725, 8.915), (-0.2235, 0.225, 9.015), (-0.2159, 0.225, 8.977), (-0.1942, 0.225, 8.945), (-0.1617, 0.225, 8.923), (-0.1235, 0.225, 8.915), (0.2235, 0.725, 9.115), (0.2159, 0.725, 9.153), (0.1942, 0.725, 9.186), (0.1617, 0.725, 9.208), (0.1235, 0.725, 9.215), (0.1617, 0.225, 9.208), (0.1235, 0.225, 9.215), (0.1942, 0.225, 9.186), (0.2159, 0.225, 9.153), (0.2235, 0.225, 9.115), (-0.1235, 0.725, 9.215), (-0.1617, 0.725, 9.208), (-0.1942, 0.725, 9.186), (-0.2159, 0.725, 9.153), (-0.2235, 0.725, 9.115), (-0.2159, 0.225, 9.153), (-0.2235, 0.225, 9.115), (-0.1942, 0.225, 9.186), (-0.1617, 0.225, 9.208), (-0.1235, 0.225, 9.215)], [], [(432, 434, 438, 436), (135, 570, 516, 78, 100, 540, 551, 118), (31, 440, 433, 473), (587, 15, 8, 588), (22, 462, 443, 595, 593, 591, 589, 160, 448, 10), (440, 442, 435, 433), (444, 446, 437, 439), (1, 441, 594, 159), (70, 77, 82, 511), (92, 43, 48, 531), (122, 93, 87, 129), (20, 71, 65, 27), (76, 134, 139, 83), (33, 472, 478, 44, 55, 492, 453, 16), (446, 123, 128, 437), (44, 482, 526, 94, 106, 545, 488, 55), (144, 117, 110, 578), (445, 566, 135, 118, 555, 577, 576, 580, 582, 584), (484, 483, 485, 486, 487, 477, 476, 475, 474, 38, 4, 7, 562, 561, 563, 564, 565, 535, 534, 533, 532, 88), (5, 464, 463, 465, 466, 467, 515, 514, 513, 512, 66, 522, 521, 523, 524, 525, 575, 574, 573, 572, 140, 6), (78, 520, 506, 72, 61, 497, 536, 100), (448, 449, 10), (449, 450, 10), (450, 451, 10), (451, 452, 10), (453, 454, 16), (454, 455, 16), (455, 456, 16), (456, 457, 16), (8, 15, 19, 11), (11, 19, 18, 12), (12, 18, 17, 13), (13, 17, 164, 165), (442, 21, 26, 435), (458, 459, 22), (459, 460, 22), (460, 461, 22), (461, 462, 22), (26, 21, 25, 28), (28, 25, 24, 29), (29, 24, 23, 30), (30, 23, 20, 27), (72, 510, 458, 22, 10, 452, 493, 61), (468, 469, 33), (469, 470, 33), (470, 471, 33), (471, 472, 33), (31, 473, 41, 34), (34, 41, 40, 35), (35, 40, 39, 36), (36, 39, 37, 32), (42, 32, 37, 49), (478, 479, 44), (479, 480, 44), (480, 481, 44), (481, 482, 44), (48, 43, 47, 50), (50, 47, 46, 51), (51, 46, 45, 52), (52, 45, 42, 49), (488, 489, 55), (489, 490, 55), (490, 491, 55), (491, 492, 55), (493, 494, 61), (494, 495, 61), (495, 496, 61), (496, 497, 61), (596, 615, 632, 620), (600, 599, 195, 639), (607, 606, 629, 201), (615, 614, 651, 632), (599, 598, 637, 195), (506, 507, 72), (507, 508, 72), (508, 509, 72), (509, 510, 72), (70, 511, 69, 73), (73, 69, 68, 74), (74, 68, 67, 75), (75, 67, 65, 71), (516, 517, 78), (517, 518, 78), (518, 519, 78), (519, 520, 78), (82, 77, 81, 84), (84, 81, 80, 85), (85, 80, 79, 86), (86, 79, 76, 83), (601, 498, 500, 640), (526, 527, 94), (527, 528, 94), (528, 529, 94), (529, 530, 94), (92, 531, 91, 95), (95, 91, 90, 96), (96, 90, 89, 97), (97, 89, 87, 93), (94, 530, 556, 124, 112, 550, 541, 106), (536, 537, 100), (537, 538, 100), (538, 539, 100), (539, 540, 100), (541, 542, 106), (542, 543, 106), (543, 544, 106), (544, 545, 106), (614, 613, 650, 651), (598, 597, 636, 637), (504, 600, 639, 502), (613, 612, 649, 650), (124, 560, 447, 585, 583, 581, 579, 150, 546, 112), (546, 547, 112), (547, 548, 112), (548, 549, 112), (549, 550, 112), (551, 552, 118), (552, 553, 118), (553, 554, 118), (554, 555, 118), (110, 117, 121, 113), (113, 121, 120, 114), (114, 120, 119, 115), (115, 119, 186, 187), (597, 596, 620, 636), (556, 557, 124), (557, 558, 124), (558, 559, 124), (559, 560, 124), (128, 123, 127, 130), (130, 127, 126, 131), (131, 126, 125, 132), (132, 125, 122, 129), (566, 567, 135), (567, 568, 135), (568, 569, 135), (569, 570, 135), (133, 571, 143, 136), (136, 143, 142, 137), (137, 142, 141, 138), (138, 141, 139, 134), (133, 444, 439, 571), (144, 578, 153, 146), (146, 153, 152, 147), (147, 152, 151, 148), (148, 151, 149, 145), (3, 2, 145, 149), (587, 588, 163, 586), (586, 163, 162, 590), (590, 162, 161, 592), (592, 161, 159, 594), (0, 468, 33, 16, 457, 154, 156, 157, 158, 155), (505, 499, 165, 164), (53, 56, 167, 166), (56, 57, 168, 167), (57, 58, 169, 168), (58, 54, 170, 169), (59, 602, 172, 171), (602, 603, 173, 172), (603, 604, 174, 173), (604, 605, 175, 174), (54, 505, 164, 170), (499, 59, 171, 165), (230, 101, 177, 176), (101, 608, 178, 177), (608, 609, 179, 178), (609, 610, 180, 179), (611, 107, 182, 181), (107, 108, 183, 182), (108, 109, 184, 183), (109, 105, 185, 184), (105, 53, 166, 185), (605, 230, 176, 175), (616, 618, 187, 186), (610, 616, 186, 180), (618, 611, 181, 187), (621, 625, 643, 191), (191, 643, 642, 193), (193, 642, 641, 638), (638, 641, 196, 197), (197, 196, 501, 503), (628, 631, 200, 644), (644, 200, 202, 645), (645, 202, 204, 646), (646, 204, 648, 647), (647, 648, 659, 657), (102, 607, 201, 203), (62, 601, 640, 194), (739, 689, 687, 767), (103, 102, 203, 205), (63, 62, 194, 192), (619, 617, 658, 660), (99, 103, 205, 207), (64, 63, 192, 190), (116, 99, 207, 210), (9, 14, 208, 209), (612, 104, 206, 649), (231, 64, 190, 626), (104, 111, 211, 206), (666, 661, 682, 717, 710, 704, 698, 692, 691), (730, 746, 773, 748), (718, 723, 753, 720), (897, 901, 912, 906), (672, 669, 686, 685, 697, 703, 709, 716, 684), (736, 737, 765, 763), (705, 652, 654, 707), (679, 714, 711, 677), (690, 693, 695, 688), (701, 706, 708, 699), (715, 719, 721, 712), (60, 98, 606, 231), (98, 680, 629, 606), (724, 60, 231, 626), (680, 725, 670, 629), (727, 724, 626, 667), (729, 653, 681, 683), (731, 694, 238, 239), (735, 733, 219, 241), (694, 227, 242, 238), (738, 735, 241, 243), (227, 740, 244, 242), (741, 738, 243, 245), (740, 743, 246, 244), (702, 741, 245, 247), (743, 745, 248, 246), (218, 702, 247, 249), (653, 218, 249, 681), (745, 729, 683, 248), (725, 731, 239, 670), (733, 727, 667, 219), (760, 762, 276, 786), (772, 770, 792, 285), (696, 758, 274, 277), (768, 700, 282, 791), (655, 747, 750, 782), (770, 766, 790, 792), (756, 760, 786, 781), (752, 756, 781, 779), (764, 768, 791, 789), (726, 198, 678, 754), (732, 214, 755, 759), (222, 742, 769, 258), (189, 728, 757, 251), (213, 734, 761, 253), (744, 228, 261, 771), (216, 217, 749, 656), (221, 220, 262, 260), (226, 224, 254, 257), (225, 229, 263, 265), (240, 223, 256, 255), (774, 776, 271, 778), (778, 271, 273, 780), (780, 273, 275, 785), (785, 275, 787, 784), (784, 787, 278, 788), (788, 278, 280, 281), (281, 280, 793, 283), (283, 793, 795, 794), (783, 751, 794, 795), (713, 722, 777, 775), (700, 264, 284, 282), (259, 696, 277, 279), (250, 266, 286, 270), (264, 268, 288, 284), (762, 764, 789, 276), (267, 752, 779, 287), (269, 772, 285, 289), (766, 259, 279, 790), (252, 250, 270, 272), (758, 252, 272, 274), (634, 796, 798, 623), (674, 800, 797, 633), (662, 802, 801, 673), (622, 799, 803, 663), (824, 827, 828, 829), (630, 804, 806, 635), (671, 808, 805, 232), (675, 810, 809, 234), (199, 807, 811, 377), (624, 812, 814, 627), (664, 816, 813, 188), (668, 818, 817, 376), (233, 815, 819, 235), (821, 822, 303, 302), (820, 821, 302, 304), (823, 820, 304, 305), (822, 823, 305, 303), (820, 823, 335, 328), (299, 300, 857, 855, 853, 851, 849, 329, 859, 858, 862, 864, 866, 868), (301, 298, 869, 867, 865, 863, 861, 347, 847, 846, 850, 852, 854, 856), (825, 826, 307, 306), (824, 825, 306, 308), (827, 824, 308, 309), (826, 827, 309, 307), (295, 296, 310, 883, 882, 886, 888, 890, 892), (884, 364, 829, 828), (297, 294, 893, 891, 889, 887, 885, 371, 311), (831, 832, 313, 312), (830, 831, 312, 314), (833, 830, 314, 315), (832, 833, 315, 313), (830, 833, 323, 316), (293, 290, 881, 879, 877, 875, 873, 359, 835, 834, 838, 840, 842, 844), (291, 292, 845, 843, 841, 839, 837, 317, 871, 870, 874, 876, 878, 880), (322, 836, 321, 324), (324, 321, 320, 325), (325, 320, 319, 326), (326, 319, 318, 327), (327, 318, 316, 323), (872, 352, 836, 322), (334, 848, 333, 336), (336, 333, 332, 337), (337, 332, 331, 338), (338, 331, 330, 339), (339, 330, 328, 335), (860, 340, 848, 334), (340, 860, 351, 342), (342, 351, 350, 343), (343, 350, 349, 344), (344, 349, 348, 345), (345, 348, 346, 341), (822, 821, 341, 346), (352, 872, 363, 354), (354, 363, 362, 355), (355, 362, 361, 356), (356, 361, 360, 357), (357, 360, 358, 353), (832, 831, 353, 358), (364, 884, 375, 366), (366, 375, 374, 367), (367, 374, 373, 368), (368, 373, 372, 369), (369, 372, 370, 365), (826, 825, 365, 370), (896, 894, 665, 676), (898, 900, 379, 378), (900, 896, 676, 379), (894, 898, 378, 665), (909, 903, 915, 919), (895, 215, 905, 902), (899, 212, 904, 910), (237, 236, 908, 911), (928, 927, 929, 930, 931, 941, 940, 939, 938, 406, 958, 957, 959, 960, 961, 948, 947, 949, 950, 951), (913, 382, 918, 920), (907, 383, 921, 917), (380, 381, 916, 914), (390, 926, 942, 412, 386, 384), (388, 400, 405, 395), (410, 389, 394, 417), (421, 411, 416, 428), (922, 923, 390), (923, 924, 390), (924, 925, 390), (925, 926, 390), (394, 389, 393, 396), (396, 393, 392, 397), (397, 392, 391, 398), (398, 391, 388, 395), (401, 936, 922, 390, 384, 385), (932, 933, 401), (933, 934, 401), (934, 935, 401), (935, 936, 401), (399, 937, 409, 402), (402, 409, 408, 403), (403, 408, 407, 404), (404, 407, 405, 400), (423, 956, 932, 401, 385, 387), (942, 943, 412), (943, 944, 412), (944, 945, 412), (945, 946, 412), (416, 411, 415, 418), (418, 415, 414, 419), (419, 414, 413, 420), (420, 413, 410, 417), (399, 422, 427, 937), (952, 953, 423), (953, 954, 423), (954, 955, 423), (955, 956, 423), (427, 422, 426, 429), (429, 426, 425, 430), (430, 425, 424, 431), (431, 424, 421, 428), (412, 946, 952, 423, 387, 386)])
me_cube.polygons.foreach_set('use_smooth', [True] * 386)
me_cube.materials.append(mat_material)
me_cube.use_remesh_preserve_volume = False
me_cube.use_remesh_preserve_attributes = False
me_cube.use_mirror_vertex_groups = False
me_cube.update()

# ---- objects
ob_cube = bpy.data.objects.new('Cube', me_cube)

# ---- transforms, parenting, visibility, modifiers, constraints
ob_cube.location = (0.0, 0.0, 0.0)
ob_cube.scale = (2.0, 1.0, 1.0)
ob_cube.lock_rotations_4d = False
ob_cube.empty_display_type = 'ARROWS'
ob_cube.lineart.crease_threshold = 0.0

# ---- collection membership
col_collection_1.objects.link(ob_cube)

# ---- scene / render settings (as saved in the file)
scene.frame_start = 1; scene.frame_end = 250; scene.frame_set(3)
scene.render.engine = 'BLENDER_EEVEE_NEXT'
scene.render.resolution_percentage = 50
scene.render.dither_intensity = 0.0
scene.cycles.use_denoising = False
scene.cycles.samples = 128
scene.cycles.sampling_pattern = 'TABULATED_SOBOL'
scene.cycles.light_sampling_threshold = 0.0
scene.cycles.use_adaptive_sampling = False
scene.cycles.use_light_tree = False
scene.cycles.blur_glossy = 0.0
scene.cycles.sample_clamp_indirect = 0.0
scene.view_settings.view_transform = 'Standard'
bpy.context.view_layer.update()

# ---- added for rendering (the .blend has no active camera and no usable light): camera, sun
cam_auto = bpy.data.cameras.new('AutoCamera')
cam_auto.lens = 50.0
cam_auto.sensor_width = 36.0
cam_auto.clip_end = 1000.0
ob_auto_camera = bpy.data.objects.new('AutoCamera', cam_auto)
scene.collection.objects.link(ob_auto_camera)
ob_auto_camera.location = (10.4872, -12.5846, 12.5974)
ob_auto_camera.rotation_euler = (1.09748, -7.21219e-08, 0.694738)
scene.camera = ob_auto_camera
light_auto_sun = bpy.data.lights.new('AutoSun', 'SUN')
light_auto_sun.energy = 3.0
light_auto_sun.angle = 0.0523599
ob_auto_sun = bpy.data.objects.new('AutoSun', light_auto_sun)
scene.collection.objects.link(ob_auto_sun)
ob_auto_sun.rotation_euler = (0.872665, 0.174533, 0.523599)
bpy.context.view_layer.update()
